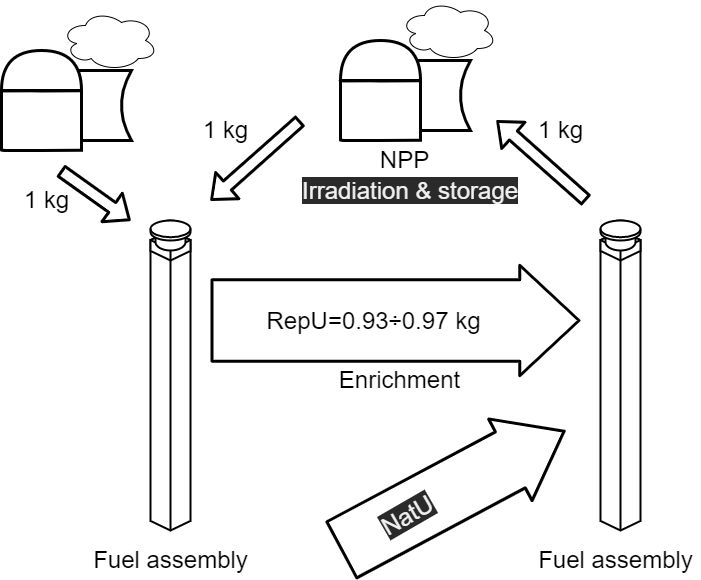

The diagram above was exported from draw.io. Its source (the exported page's mxGraphModel, read from the mxfile embedded in the PNG):
<mxGraphModel dx="1236" dy="984" grid="1" gridSize="10" guides="1" tooltips="1" connect="1" arrows="1" fold="1" page="1" pageScale="1" pageWidth="827" pageHeight="1169" math="0" shadow="0">
  <root>
    <mxCell id="0" />
    <mxCell id="1" parent="0" />
    <mxCell id="37" value="" style="shape=dataStorage;whiteSpace=wrap;html=1;fixedSize=1;size=10;strokeWidth=3;" parent="1" vertex="1">
      <mxGeometry x="61" y="140" width="80" height="70" as="geometry" />
    </mxCell>
    <mxCell id="38" value="" style="shape=cylinder3;whiteSpace=wrap;html=1;boundedLbl=1;backgroundOutline=1;size=0.1912849062964881;strokeWidth=3;" parent="1" vertex="1">
      <mxGeometry x="11" y="160" width="80" height="60" as="geometry" />
    </mxCell>
    <mxCell id="39" value="" style="shape=or;whiteSpace=wrap;html=1;rotation=-90;strokeWidth=3;" parent="1" vertex="1">
      <mxGeometry x="31" y="100" width="40" height="80" as="geometry" />
    </mxCell>
    <mxCell id="40" value="" style="ellipse;shape=cloud;whiteSpace=wrap;html=1;" parent="1" vertex="1">
      <mxGeometry x="71" y="80" width="96" height="60" as="geometry" />
    </mxCell>
    <mxCell id="43" value="&lt;span style=&quot;font-size: 24px&quot;&gt;1 kg&lt;/span&gt;" style="text;html=1;align=center;verticalAlign=middle;resizable=0;points=[];autosize=1;strokeColor=none;fillColor=none;" parent="1" vertex="1">
      <mxGeometry x="26" y="260" width="60" height="20" as="geometry" />
    </mxCell>
    <mxCell id="46" value="" style="shape=flexArrow;endArrow=classic;html=1;strokeWidth=3;" parent="1" edge="1">
      <mxGeometry width="50" height="50" relative="1" as="geometry">
        <mxPoint x="70" y="240" as="sourcePoint" />
        <mxPoint x="140" y="290" as="targetPoint" />
      </mxGeometry>
    </mxCell>
    <mxCell id="47" value="" style="shape=dataStorage;whiteSpace=wrap;html=1;fixedSize=1;size=10;strokeWidth=3;" vertex="1" parent="1">
      <mxGeometry x="400" y="130" width="80" height="70" as="geometry" />
    </mxCell>
    <mxCell id="48" value="" style="shape=cylinder3;whiteSpace=wrap;html=1;boundedLbl=1;backgroundOutline=1;size=0.1912849062964881;strokeWidth=3;" vertex="1" parent="1">
      <mxGeometry x="350" y="150" width="80" height="60" as="geometry" />
    </mxCell>
    <mxCell id="49" value="" style="shape=or;whiteSpace=wrap;html=1;rotation=-90;strokeWidth=3;" vertex="1" parent="1">
      <mxGeometry x="370" y="90" width="40" height="80" as="geometry" />
    </mxCell>
    <mxCell id="50" value="" style="ellipse;shape=cloud;whiteSpace=wrap;html=1;" vertex="1" parent="1">
      <mxGeometry x="410" y="70" width="96" height="60" as="geometry" />
    </mxCell>
    <mxCell id="51" value="" style="shape=flexArrow;endArrow=classic;html=1;strokeWidth=3;" edge="1" parent="1">
      <mxGeometry width="50" height="50" relative="1" as="geometry">
        <mxPoint x="596" y="270" as="sourcePoint" />
        <mxPoint x="506" y="190" as="targetPoint" />
      </mxGeometry>
    </mxCell>
    <mxCell id="52" value="" style="shape=flexArrow;endArrow=classic;html=1;strokeWidth=3;" edge="1" parent="1">
      <mxGeometry width="50" height="50" relative="1" as="geometry">
        <mxPoint x="310" y="190" as="sourcePoint" />
        <mxPoint x="220" y="270" as="targetPoint" />
      </mxGeometry>
    </mxCell>
    <mxCell id="53" value="" style="html=1;whiteSpace=wrap;shape=isoCube2;backgroundOutline=1;isoAngle=15;strokeWidth=2;" vertex="1" parent="1">
      <mxGeometry x="160" y="300" width="40" height="300" as="geometry" />
    </mxCell>
    <mxCell id="54" value="" style="html=1;whiteSpace=wrap;shape=isoCube2;backgroundOutline=1;isoAngle=15;strokeWidth=2;" vertex="1" parent="1">
      <mxGeometry x="160" y="300" width="40" height="30" as="geometry" />
    </mxCell>
    <mxCell id="55" value="" style="shape=cylinder3;whiteSpace=wrap;html=1;boundedLbl=1;backgroundOutline=1;size=8.37157287597654;strokeWidth=2;" vertex="1" parent="1">
      <mxGeometry x="165" y="290" width="30" height="30" as="geometry" />
    </mxCell>
    <mxCell id="56" value="" style="shape=cylinder3;whiteSpace=wrap;html=1;boundedLbl=1;backgroundOutline=1;size=8.37157287597654;strokeWidth=2;" vertex="1" parent="1">
      <mxGeometry x="160" y="290" width="40" height="20" as="geometry" />
    </mxCell>
    <mxCell id="57" value="" style="html=1;whiteSpace=wrap;shape=isoCube2;backgroundOutline=1;isoAngle=15;strokeWidth=2;" vertex="1" parent="1">
      <mxGeometry x="610" y="300" width="40" height="300" as="geometry" />
    </mxCell>
    <mxCell id="58" value="" style="html=1;whiteSpace=wrap;shape=isoCube2;backgroundOutline=1;isoAngle=15;strokeWidth=2;" vertex="1" parent="1">
      <mxGeometry x="610" y="300" width="40" height="30" as="geometry" />
    </mxCell>
    <mxCell id="59" value="" style="shape=cylinder3;whiteSpace=wrap;html=1;boundedLbl=1;backgroundOutline=1;size=8.37157287597654;strokeWidth=2;" vertex="1" parent="1">
      <mxGeometry x="615" y="290" width="30" height="30" as="geometry" />
    </mxCell>
    <mxCell id="60" value="" style="shape=cylinder3;whiteSpace=wrap;html=1;boundedLbl=1;backgroundOutline=1;size=8.37157287597654;strokeWidth=2;" vertex="1" parent="1">
      <mxGeometry x="610" y="290" width="40" height="20" as="geometry" />
    </mxCell>
    <mxCell id="61" value="&lt;span style=&quot;font-size: 24px&quot;&gt;Fuel assembly&lt;/span&gt;" style="text;html=1;align=center;verticalAlign=middle;resizable=0;points=[];autosize=1;strokeColor=none;fillColor=none;" vertex="1" parent="1">
      <mxGeometry x="95" y="620" width="170" height="20" as="geometry" />
    </mxCell>
    <mxCell id="62" value="&lt;span style=&quot;font-size: 24px&quot;&gt;Fuel assembly&lt;/span&gt;" style="text;html=1;align=center;verticalAlign=middle;resizable=0;points=[];autosize=1;strokeColor=none;fillColor=none;" vertex="1" parent="1">
      <mxGeometry x="540" y="620" width="170" height="20" as="geometry" />
    </mxCell>
    <mxCell id="63" value="&lt;span style=&quot;font-size: 24px&quot;&gt;NPP&lt;/span&gt;" style="text;html=1;align=center;verticalAlign=middle;resizable=0;points=[];autosize=1;strokeColor=none;fillColor=none;" vertex="1" parent="1">
      <mxGeometry x="384" y="220" width="60" height="20" as="geometry" />
    </mxCell>
    <mxCell id="64" value="&lt;span style=&quot;font-size: 24px&quot;&gt;1 kg&lt;/span&gt;" style="text;html=1;align=center;verticalAlign=middle;resizable=0;points=[];autosize=1;strokeColor=none;fillColor=none;" vertex="1" parent="1">
      <mxGeometry x="205" y="190" width="60" height="20" as="geometry" />
    </mxCell>
    <mxCell id="65" value="&lt;span style=&quot;font-size: 24px&quot;&gt;1 kg&lt;/span&gt;" style="text;html=1;align=center;verticalAlign=middle;resizable=0;points=[];autosize=1;strokeColor=none;fillColor=none;" vertex="1" parent="1">
      <mxGeometry x="540" y="190" width="60" height="20" as="geometry" />
    </mxCell>
    <mxCell id="66" value="" style="shape=flexArrow;endArrow=classic;html=1;fontSize=24;endWidth=25.94104308390023;endSize=18.74285714285714;width=79.52380952380952;strokeWidth=3;" edge="1" parent="1">
      <mxGeometry width="50" height="50" relative="1" as="geometry">
        <mxPoint x="220" y="390" as="sourcePoint" />
        <mxPoint x="590" y="390" as="targetPoint" />
      </mxGeometry>
    </mxCell>
    <mxCell id="67" value="RepU=0.93÷0.97 kg" style="edgeLabel;html=1;align=center;verticalAlign=middle;resizable=0;points=[];fontSize=24;" vertex="1" connectable="0" parent="66">
      <mxGeometry x="-0.1871" y="14" relative="1" as="geometry">
        <mxPoint x="12" y="14" as="offset" />
      </mxGeometry>
    </mxCell>
    <mxCell id="68" value="&lt;span style=&quot;font-size: 24px&quot;&gt;Enrichment&lt;/span&gt;" style="text;html=1;align=center;verticalAlign=middle;resizable=0;points=[];autosize=1;strokeColor=none;fillColor=none;" vertex="1" parent="1">
      <mxGeometry x="339" y="440" width="140" height="20" as="geometry" />
    </mxCell>
    <mxCell id="69" value="" style="shape=flexArrow;endArrow=classic;html=1;fontSize=24;endWidth=25.94104308390023;endSize=19.323076923076922;width=61.53846153846153;strokeWidth=3;" edge="1" parent="1">
      <mxGeometry width="50" height="50" relative="1" as="geometry">
        <mxPoint x="350.0000000000002" y="620" as="sourcePoint" />
        <mxPoint x="575" y="500" as="targetPoint" />
      </mxGeometry>
    </mxCell>
    <mxCell id="70" value="&lt;span style=&quot;color: rgb(240, 240, 240); font-family: helvetica; font-size: 24px; font-style: normal; font-weight: 400; letter-spacing: normal; text-align: center; text-indent: 0px; text-transform: none; word-spacing: 0px; background-color: rgb(42, 42, 42); display: inline; float: none;&quot;&gt;Irradiation &amp;amp; storage&lt;/span&gt;" style="text;whiteSpace=wrap;html=1;" vertex="1" parent="1">
      <mxGeometry x="310" y="240" width="240" height="30" as="geometry" />
    </mxCell>
    <mxCell id="71" value="&lt;span style=&quot;color: rgb(240, 240, 240); font-family: helvetica; font-size: 24px; font-style: normal; font-weight: 400; letter-spacing: normal; text-align: center; text-indent: 0px; text-transform: none; word-spacing: 0px; background-color: rgb(42, 42, 42); display: inline; float: none;&quot;&gt;NatU&lt;/span&gt;" style="text;whiteSpace=wrap;html=1;rotation=-30;" vertex="1" parent="1">
      <mxGeometry x="384" y="560" width="80" height="30" as="geometry" />
    </mxCell>
  </root>
</mxGraphModel>